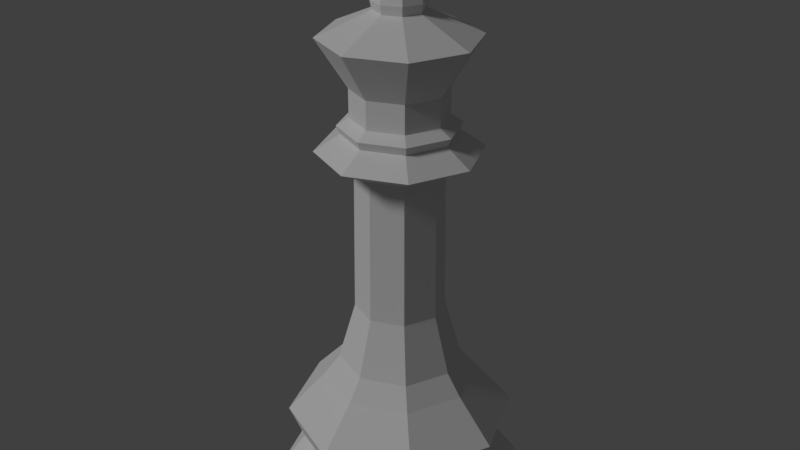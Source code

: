 # Source: ChessPieceKing.blend  (saved by Blender 2.79.0; exported with 4.5.12 LTS)
import bpy
from mathutils import Matrix  # noqa: F401  (used for matrix-valued properties, if any)

bpy.ops.wm.read_factory_settings(use_empty=True)
scene = bpy.context.scene
scene.name = 'Scene'

# ---- collections
col_collection_1 = bpy.data.collections.new('Collection 1'); scene.collection.children.link(col_collection_1)

# ---- world
world_world = bpy.data.worlds.new('World'); scene.world = world_world
world_world.color = (0.05088, 0.05088, 0.05088)
world_world.use_sun_shadow = False
world_world.sun_shadow_jitter_overblur = 0.0
world_world.cycles.sampling_method = 'MANUAL'

# ---- lights
light_sun = bpy.data.lights.new('Sun', 'SUN')
light_sun.transmission_factor = 0.0
light_sun.angle = 0.1993
light_sun.energy = 1.0
light_sun.shadow_buffer_clip_start = 0.5
light_sun.shadow_soft_size = 0.1
light_sun.shadow_cascade_max_distance = 1000.0

# ---- meshes
me_cylinder = bpy.data.meshes.new('Cylinder')
me_cylinder.from_pydata([(-1.174e-07, -1.379, 1.98), (1.379, -6.027e-08, 1.98), (0.975, -0.975, 1.98), (0.975, 0.975, 1.98), (-0.975, -0.975, 1.98), (-1.379, 1.644e-08, 1.98), (-0.975, 0.975, 1.98), (3.107e-09, 1.379, 1.98), (1.461, 1.461, 1.235), (-1.82e-07, -2.067, 1.235), (2.067, -9.034e-08, 1.235), (1.461, -1.461, 1.235), (-1.461, -1.461, 1.235), (-2.067, 2.465e-08, 1.235), (-1.272, 1.272, 0.5861), (-1.585, 1.585, 0.0), (-1.8, 2.146e-08, 0.5861), (-2.241, 2.672e-08, 0.0), (-1.272, -1.272, 0.5861), (-1.585, -1.585, 0.0), (-1.573e-07, -1.8, 0.5861), (-1.959e-07, -2.241, 0.0), (1.272, -1.272, 0.5861), (1.585, -1.585, 0.0), (1.8, -7.866e-08, 0.5861), (2.241, -9.796e-08, 0.0), (1.272, 1.272, 0.5861), (1.585, 1.585, 0.0), (0.0, 1.8, 0.5861), (0.0, 2.241, 0.0), (-1.316e-09, 2.067, 1.235), (-1.461, 1.461, 1.235), (-0.5476, -0.5476, 6.04), (3.682e-08, -0.7744, 6.04), (0.5476, -0.5476, 6.04), (-0.5476, 0.5476, 6.04), (-0.7744, 9.234e-09, 6.04), (0.7744, -3.385e-08, 6.04), (1.045e-07, 0.7744, 6.04), (0.5476, 0.5476, 6.04), (-1.022, -1.022, 6.385), (7.499e-08, -1.446, 6.385), (1.022, -1.022, 6.385), (-1.022, 1.022, 6.385), (-1.446, 1.724e-08, 6.385), (1.446, -6.319e-08, 6.385), (2.014e-07, 1.446, 6.385), (1.022, 1.022, 6.385), (-0.7009, -0.7009, 6.678), (5.933e-08, -0.9912, 6.678), (0.7009, -0.7009, 6.678), (-0.7009, 0.7009, 6.678), (-0.9912, 1.182e-08, 6.678), (0.9912, -4.333e-08, 6.678), (1.46e-07, 0.9912, 6.678), (0.7009, 0.7009, 6.678), (-0.7471, -0.7471, 6.829), (7.722e-08, -1.057, 6.829), (0.7471, -0.7471, 6.829), (-0.7471, 0.7471, 6.829), (-1.057, 1.26e-08, 6.829), (1.057, -4.619e-08, 6.829), (1.696e-07, 1.057, 6.829), (0.7471, 0.7471, 6.829), (-0.5953, -0.5953, 6.96), (3.733e-08, -0.8418, 6.96), (0.5953, -0.5953, 6.96), (-0.5953, 0.5953, 6.96), (-0.8418, 1.004e-08, 6.96), (0.8418, -3.68e-08, 6.96), (1.109e-07, 0.8418, 6.96), (0.5953, 0.5953, 6.96), (0.5679, -0.5679, 3.407), (-2.507e-08, -0.8031, 3.407), (4.514e-08, 0.8031, 3.407), (0.5679, 0.5679, 3.407), (-0.5679, -0.5679, 3.407), (-0.8031, 9.577e-09, 3.407), (-0.5679, 0.5679, 3.407), (0.8031, -3.51e-08, 3.407), (-0.5953, -0.5953, 7.467), (1.519e-07, -0.8418, 7.467), (0.5953, -0.5953, 7.467), (-0.5953, 0.5953, 7.467), (-0.8418, 1.004e-08, 7.467), (0.8418, -3.68e-08, 7.467), (2.255e-07, 0.8418, 7.467), (0.5953, 0.5953, 7.467), (-0.9755, -0.9755, 8.322), (-3.597e-09, -1.38, 8.322), (0.9755, -0.9755, 8.322), (-0.9755, 0.9755, 8.322), (-1.38, 2.035e-08, 8.322), (1.38, -6.178e-08, 8.322), (1.145e-07, 1.38, 8.322), (0.9755, 0.9755, 8.322), (-0.3429, -0.3353, 8.908), (-0.007549, -0.4742, 8.908), (0.3278, -0.3353, 8.908), (-0.3429, 0.3353, 8.908), (-0.4817, -1.524e-08, 8.908), (0.4666, -4.347e-08, 8.908), (-0.007549, 0.4742, 8.908), (0.3278, 0.3353, 8.908), (0.3024, 0.3094, 8.747), (-0.006966, 0.4376, 8.747), (0.4306, -4.011e-08, 8.747), (-0.4445, -1.406e-08, 8.747), (-0.3164, 0.3094, 8.747), (0.3024, -0.3094, 8.747), (-0.006966, -0.4376, 8.747), (-0.3164, -0.3094, 8.747), (-7.081e-08, -1.102, 2.361), (0.7793, 0.7793, 2.361), (-1.102, 1.314e-08, 2.361), (-0.7793, 0.7793, 2.361), (1.102, -4.818e-08, 2.361), (0.7793, -0.7793, 2.361), (2.554e-08, 1.102, 2.361), (-0.7793, -0.7793, 2.361), (-0.3164, -0.3094, 9.054), (-0.006966, -0.4376, 9.054), (0.3024, -0.3094, 9.054), (-0.3164, 0.3094, 9.054), (-0.4445, -1.406e-08, 9.054), (0.4306, -4.011e-08, 9.054), (-0.006966, 0.4376, 9.054), (0.3024, 0.3094, 9.054), (-0.037, -0.08038, 9.12), (-0.002541, -0.1596, 9.12), (0.1103, -0.1129, 9.12), (-0.1154, 0.1129, 9.12), (-0.08375, 0.03248, 9.12), (0.07865, -0.03247, 9.12), (-0.002541, 0.1596, 9.12), (0.0319, 0.08038, 9.12), (-0.001524, -0.1569, 9.178), (0.08538, -0.3492, 9.178), (0.2013, -0.3091, 9.178), (-0.2064, 0.3091, 9.178), (-0.1224, 0.1158, 9.178), (0.1173, -0.1158, 9.178), (-0.09046, 0.3492, 9.178), (-0.00358, 0.1569, 9.178), (-0.037, -0.08038, 9.366), (-0.002541, -0.1596, 9.366), (0.1103, -0.1129, 9.366), (-0.1154, 0.1129, 9.366), (-0.08375, 0.03248, 9.366), (0.07865, -0.03247, 9.366), (-0.002541, 0.1596, 9.366), (0.0319, 0.08038, 9.366), (-0.037, -0.08038, 9.449), (-0.002541, -0.1596, 9.449), (0.1103, -0.1129, 9.449), (-0.1154, 0.1129, 9.449), (-0.08375, 0.03248, 9.449), (0.07865, -0.03247, 9.449), (-0.002541, 0.1596, 9.449), (0.0319, 0.08038, 9.449), (-0.037, -0.08038, 9.676), (-0.002541, -0.1596, 9.676), (0.1103, -0.1129, 9.676), (-0.1154, 0.1129, 9.676), (-0.08375, 0.03248, 9.676), (0.07865, -0.03247, 9.676), (-0.002541, 0.1596, 9.676), (0.0319, 0.08038, 9.676), (-0.037, -0.08038, 9.764), (-0.002541, -0.1596, 9.764), (0.1103, -0.1129, 9.764), (-0.1154, 0.1129, 9.764), (-0.08375, 0.03248, 9.764), (0.07865, -0.03247, 9.764), (-0.002541, 0.1596, 9.764), (0.0319, 0.08038, 9.764), (-0.1981, 0.3125, 9.331), (-0.08525, 0.3593, 9.331), (-0.1981, 0.3125, 9.794), (-0.08525, 0.3593, 9.794), (0.07738, -0.3525, 9.331), (0.1902, -0.3058, 9.331), (0.07738, -0.3525, 9.794), (0.1902, -0.3058, 9.794), (-0.08246, 0.3525, 9.908), (-0.001203, 0.1603, 9.908), (-0.0039, -0.1603, 9.908), (-0.1169, 0.1124, 9.908), (0.1902, -0.3058, 9.908), (0.1117, -0.1124, 9.908), (-0.1953, 0.3058, 9.908), (0.07738, -0.3525, 9.908)], [], [(17, 15, 29, 27, 25, 23, 21, 19), (17, 16, 14, 15), (26, 28, 30, 8), (18, 20, 9, 12), (21, 20, 18, 19), (12, 9, 0, 4), (16, 18, 12, 13), (20, 22, 11, 9), (15, 14, 28, 29), (11, 10, 1, 2), (14, 16, 13, 31), (8, 30, 7, 3), (22, 24, 10, 11), (19, 18, 16, 17), (23, 22, 20, 21), (73, 72, 34, 33), (10, 8, 3, 1), (30, 31, 6, 7), (31, 13, 5, 6), (24, 26, 8, 10), (9, 11, 2, 0), (27, 26, 24, 25), (25, 24, 22, 23), (13, 12, 4, 5), (29, 28, 26, 27), (28, 14, 31, 30), (38, 35, 43, 46), (75, 74, 38, 39), (77, 76, 32, 36), (78, 77, 36, 35), (76, 73, 33, 32), (79, 75, 39, 37), (74, 78, 35, 38), (72, 79, 37, 34), (40, 41, 49, 48), (34, 37, 45, 42), (33, 34, 42, 41), (37, 39, 47, 45), (36, 32, 40, 44), (35, 36, 44, 43), (32, 33, 41, 40), (39, 38, 46, 47), (53, 55, 63, 61), (47, 46, 54, 55), (46, 43, 51, 54), (42, 45, 53, 50), (41, 42, 50, 49), (45, 47, 55, 53), (44, 40, 48, 52), (43, 44, 52, 51), (57, 58, 66, 65), (52, 48, 56, 60), (51, 52, 60, 59), (48, 49, 57, 56), (55, 54, 62, 63), (54, 51, 59, 62), (50, 53, 61, 58), (49, 50, 58, 57), (64, 65, 81, 80), (61, 63, 71, 69), (60, 56, 64, 68), (59, 60, 68, 67), (56, 57, 65, 64), (63, 62, 70, 71), (62, 59, 67, 70), (58, 61, 69, 66), (117, 116, 79, 72), (118, 115, 78, 74), (116, 113, 75, 79), (119, 112, 73, 76), (115, 114, 77, 78), (114, 119, 76, 77), (113, 118, 74, 75), (112, 117, 72, 73), (82, 90, 89, 81), (71, 70, 86, 87), (70, 67, 83, 86), (66, 69, 85, 82), (65, 66, 82, 81), (69, 71, 87, 85), (68, 64, 80, 84), (67, 68, 84, 83), (87, 95, 93, 85), (84, 80, 88, 92), (84, 92, 91, 83), (81, 89, 88, 80), (87, 86, 94, 95), (86, 83, 91, 94), (85, 93, 90, 82), (108, 107, 100, 99), (92, 88, 111, 107), (106, 104, 103, 101), (94, 91, 108, 105), (95, 94, 105, 104), (88, 89, 110, 111), (90, 93, 106, 109), (89, 90, 109, 110), (93, 95, 104, 106), (91, 92, 107, 108), (111, 110, 97, 96), (109, 106, 101, 98), (104, 105, 102, 103), (105, 108, 99, 102), (107, 111, 96, 100), (110, 109, 98, 97), (0, 2, 117, 112), (3, 7, 118, 113), (5, 4, 119, 114), (6, 5, 114, 115), (4, 0, 112, 119), (1, 3, 113, 116), (7, 6, 115, 118), (2, 1, 116, 117), (100, 96, 120, 124), (96, 97, 121, 120), (97, 98, 122, 121), (101, 103, 127, 125), (98, 101, 125, 122), (103, 102, 126, 127), (102, 99, 123, 126), (99, 100, 124, 123), (120, 121, 129, 128), (121, 122, 130, 129), (125, 127, 135, 133), (124, 120, 128, 132), (126, 123, 131, 134), (123, 124, 132, 131), (122, 125, 133, 130), (127, 126, 134, 135), (131, 132, 140, 139), (130, 133, 141, 138), (135, 134, 142, 143), (128, 129, 137, 136), (129, 130, 138, 137), (133, 135, 143, 141), (132, 128, 136, 140), (134, 131, 139, 142), (142, 139, 147, 150), (139, 140, 148, 147), (138, 141, 149, 146), (143, 142, 150, 151), (136, 137, 145, 144), (137, 138, 146, 145), (141, 143, 151, 149), (140, 136, 144, 148), (145, 146, 154, 153), (149, 151, 159, 157), (148, 144, 152, 156), (150, 147, 155, 158), (147, 148, 156, 155), (146, 149, 157, 154), (151, 150, 158, 159), (144, 145, 153, 152), (159, 158, 166, 167), (152, 153, 161, 160), (153, 154, 181, 180), (157, 159, 167, 165), (156, 152, 160, 164), (163, 166, 179, 178), (155, 156, 164, 163), (154, 157, 165, 162), (166, 163, 171, 174), (163, 164, 172, 171), (162, 165, 173, 170), (167, 166, 174, 175), (160, 161, 169, 168), (161, 162, 170, 169), (165, 167, 175, 173), (164, 160, 168, 172), (177, 176, 178, 179), (155, 163, 178, 176), (158, 155, 176, 177), (166, 158, 177, 179), (180, 181, 183, 182), (162, 161, 182, 183), (154, 162, 183, 181), (161, 153, 180, 182), (172, 168, 186, 187), (185, 184, 190, 187, 186, 191, 188, 189), (174, 171, 190, 184), (171, 172, 187, 190), (170, 173, 189, 188), (175, 174, 184, 185), (168, 169, 191, 186), (169, 170, 188, 191), (173, 175, 185, 189)])
me_cylinder.use_remesh_preserve_volume = False
me_cylinder.use_remesh_preserve_attributes = False
me_cylinder.use_mirror_vertex_groups = False
me_cylinder.update()

# ---- objects
ob_sun = bpy.data.objects.new('Sun', light_sun)
ob_chess_piece_king = bpy.data.objects.new('Chess Piece King', me_cylinder)

# ---- transforms, parenting, visibility, modifiers, constraints
ob_sun.location = (1.007e-07, 0.0, 7.186)
ob_sun.rotation_euler = (0.7016, -0.5603, 0.2147)
ob_sun.lineart.crease_threshold = 0.0
ob_chess_piece_king.location = (0.0, 0.0, 0.0)
ob_chess_piece_king.lineart.crease_threshold = 0.0

# ---- collection membership
col_collection_1.objects.link(ob_sun)
col_collection_1.objects.link(ob_chess_piece_king)

# ---- scene / render settings (as saved in the file)
scene.frame_start = 1; scene.frame_end = 250; scene.frame_set(1)
scene.render.engine = 'BLENDER_EEVEE_NEXT'
scene.render.resolution_percentage = 50
scene.render.dither_intensity = 0.0
scene.cycles.use_denoising = False
scene.cycles.samples = 128
scene.cycles.sampling_pattern = 'TABULATED_SOBOL'
scene.cycles.use_adaptive_sampling = False
scene.cycles.use_light_tree = False
scene.cycles.blur_glossy = 0.0
scene.cycles.sample_clamp_indirect = 0.0
scene.view_settings.view_transform = 'Standard'
bpy.context.view_layer.update()

# ---- added for rendering (the .blend has no active camera): camera
cam_auto = bpy.data.cameras.new('AutoCamera')
cam_auto.lens = 50.0
cam_auto.sensor_width = 36.0
cam_auto.clip_end = 1000.0
ob_auto_camera = bpy.data.objects.new('AutoCamera', cam_auto)
scene.collection.objects.link(ob_auto_camera)
ob_auto_camera.location = (10.8828, -13.0593, 13.6604)
ob_auto_camera.rotation_euler = (1.09748, -7.21219e-08, 0.694738)
scene.camera = ob_auto_camera
bpy.context.view_layer.update()
